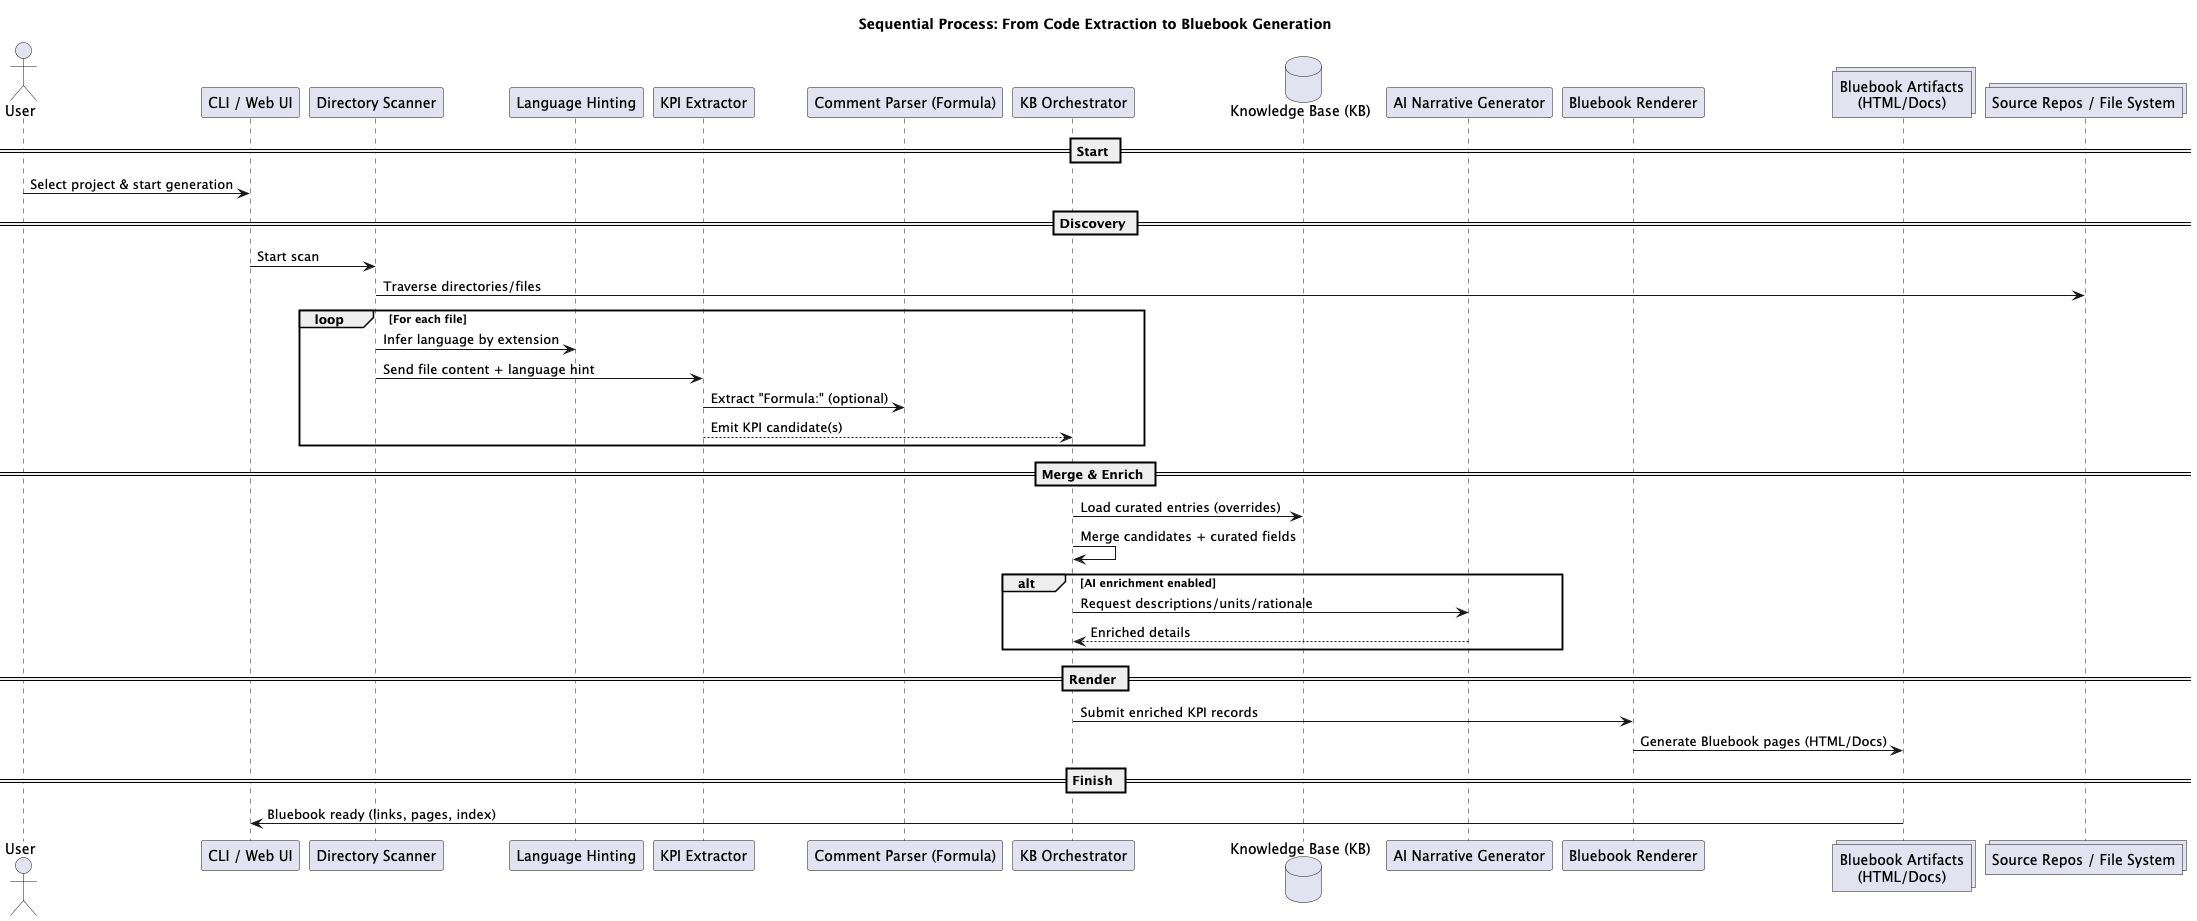

The diagram above was rendered by PlantUML. Its source (embedded in the PNG):
@startuml Code_to_Bluebook_Sequence
title Sequential Process: From Code Extraction to Bluebook Generation

actor "User" as user
participant "CLI / Web UI" as ui
participant "Directory Scanner" as scanner
participant "Language Hinting" as langhint
participant "KPI Extractor" as extractor
participant "Comment Parser (Formula)" as parser
participant "KB Orchestrator" as kbo
database "Knowledge Base (KB)" as kb
participant "AI Narrative Generator" as ai
participant "Bluebook Renderer" as renderer
collections "Bluebook Artifacts\n(HTML/Docs)" as book
collections "Source Repos / File System" as fs

== Start ==
user -> ui : Select project & start generation

== Discovery ==
ui -> scanner : Start scan
scanner -> fs : Traverse directories/files

loop For each file
  scanner -> langhint : Infer language by extension
  scanner -> extractor : Send file content + language hint
  extractor -> parser : Extract "Formula:" (optional)
  extractor --> kbo : Emit KPI candidate(s)
end

== Merge & Enrich ==
kbo -> kb : Load curated entries (overrides)
kbo -> kbo : Merge candidates + curated fields
alt AI enrichment enabled
  kbo -> ai : Request descriptions/units/rationale
  ai --> kbo : Enriched details
end

== Render ==
kbo -> renderer : Submit enriched KPI records
renderer -> book : Generate Bluebook pages (HTML/Docs)

== Finish ==
ui <- book : Bluebook ready (links, pages, index)
@enduml